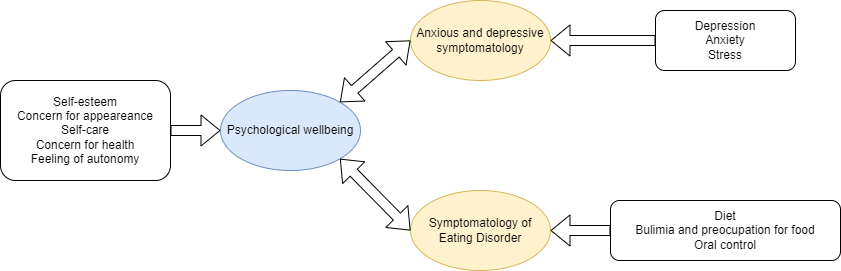

The diagram above was exported from draw.io. Its source (the exported page's mxGraphModel, read from the mxfile embedded in the PNG):
<mxGraphModel dx="2062" dy="1065" grid="1" gridSize="10" guides="1" tooltips="1" connect="1" arrows="1" fold="1" page="1" pageScale="1" pageWidth="827" pageHeight="1169" math="0" shadow="0">
  <root>
    <mxCell id="0" />
    <mxCell id="1" parent="0" />
    <mxCell id="ZmVo8lwo9tD5Zeg9ZAL1-1" value="Psychological wellbeing" style="ellipse;whiteSpace=wrap;html=1;fillColor=#dae8fc;strokeColor=#6c8ebf;" vertex="1" parent="1">
      <mxGeometry x="290" y="400" width="140" height="80" as="geometry" />
    </mxCell>
    <mxCell id="ZmVo8lwo9tD5Zeg9ZAL1-2" value="Anxious and depressive symptomatology" style="ellipse;whiteSpace=wrap;html=1;fillColor=#fff2cc;strokeColor=#d6b656;" vertex="1" parent="1">
      <mxGeometry x="480" y="310" width="140" height="80" as="geometry" />
    </mxCell>
    <mxCell id="ZmVo8lwo9tD5Zeg9ZAL1-3" value="Symptomatology of Eating Disorder" style="ellipse;whiteSpace=wrap;html=1;fillColor=#fff2cc;strokeColor=#d6b656;" vertex="1" parent="1">
      <mxGeometry x="480" y="500" width="140" height="80" as="geometry" />
    </mxCell>
    <mxCell id="ZmVo8lwo9tD5Zeg9ZAL1-4" value="" style="shape=flexArrow;endArrow=classic;startArrow=classic;html=1;rounded=0;entryX=0;entryY=0.5;entryDx=0;entryDy=0;exitX=1;exitY=0;exitDx=0;exitDy=0;" edge="1" parent="1" source="ZmVo8lwo9tD5Zeg9ZAL1-1" target="ZmVo8lwo9tD5Zeg9ZAL1-2">
      <mxGeometry width="100" height="100" relative="1" as="geometry">
        <mxPoint x="360" y="580" as="sourcePoint" />
        <mxPoint x="460" y="480" as="targetPoint" />
      </mxGeometry>
    </mxCell>
    <mxCell id="ZmVo8lwo9tD5Zeg9ZAL1-5" value="" style="shape=flexArrow;endArrow=classic;startArrow=classic;html=1;rounded=0;entryX=0;entryY=0.5;entryDx=0;entryDy=0;exitX=1;exitY=1;exitDx=0;exitDy=0;" edge="1" parent="1" source="ZmVo8lwo9tD5Zeg9ZAL1-1" target="ZmVo8lwo9tD5Zeg9ZAL1-3">
      <mxGeometry width="100" height="100" relative="1" as="geometry">
        <mxPoint x="389.4974746830585" y="431.7157287525383" as="sourcePoint" />
        <mxPoint x="520" y="390" as="targetPoint" />
      </mxGeometry>
    </mxCell>
    <mxCell id="ZmVo8lwo9tD5Zeg9ZAL1-7" value="Self-esteem&lt;br&gt;Concern for appeareance&lt;br&gt;Self-care&lt;br&gt;Concern for health&lt;br&gt;Feeling of autonomy" style="rounded=1;whiteSpace=wrap;html=1;" vertex="1" parent="1">
      <mxGeometry x="70" y="390" width="170" height="100" as="geometry" />
    </mxCell>
    <mxCell id="ZmVo8lwo9tD5Zeg9ZAL1-8" value="" style="shape=flexArrow;endArrow=classic;html=1;rounded=0;entryX=0;entryY=0.5;entryDx=0;entryDy=0;exitX=1;exitY=0.5;exitDx=0;exitDy=0;" edge="1" parent="1" source="ZmVo8lwo9tD5Zeg9ZAL1-7" target="ZmVo8lwo9tD5Zeg9ZAL1-1">
      <mxGeometry width="50" height="50" relative="1" as="geometry">
        <mxPoint x="390" y="510" as="sourcePoint" />
        <mxPoint x="440" y="460" as="targetPoint" />
      </mxGeometry>
    </mxCell>
    <mxCell id="ZmVo8lwo9tD5Zeg9ZAL1-9" value="Depression&lt;br&gt;Anxiety&lt;br&gt;Stress" style="rounded=1;whiteSpace=wrap;html=1;" vertex="1" parent="1">
      <mxGeometry x="725" y="320" width="140" height="60" as="geometry" />
    </mxCell>
    <mxCell id="ZmVo8lwo9tD5Zeg9ZAL1-11" value="" style="shape=flexArrow;endArrow=classic;html=1;rounded=0;entryX=1;entryY=0.5;entryDx=0;entryDy=0;exitX=0;exitY=0.5;exitDx=0;exitDy=0;" edge="1" parent="1" source="ZmVo8lwo9tD5Zeg9ZAL1-9" target="ZmVo8lwo9tD5Zeg9ZAL1-2">
      <mxGeometry width="50" height="50" relative="1" as="geometry">
        <mxPoint x="390" y="510" as="sourcePoint" />
        <mxPoint x="440" y="460" as="targetPoint" />
      </mxGeometry>
    </mxCell>
    <mxCell id="ZmVo8lwo9tD5Zeg9ZAL1-12" value="Diet&lt;br&gt;Bulimia and preocupation for food&lt;br&gt;Oral control" style="rounded=1;whiteSpace=wrap;html=1;" vertex="1" parent="1">
      <mxGeometry x="680" y="510" width="230" height="60" as="geometry" />
    </mxCell>
    <mxCell id="ZmVo8lwo9tD5Zeg9ZAL1-13" value="" style="shape=flexArrow;endArrow=classic;html=1;rounded=0;entryX=1;entryY=0.5;entryDx=0;entryDy=0;exitX=0;exitY=0.5;exitDx=0;exitDy=0;" edge="1" parent="1" source="ZmVo8lwo9tD5Zeg9ZAL1-12" target="ZmVo8lwo9tD5Zeg9ZAL1-3">
      <mxGeometry width="50" height="50" relative="1" as="geometry">
        <mxPoint x="720" y="360" as="sourcePoint" />
        <mxPoint x="630" y="360" as="targetPoint" />
      </mxGeometry>
    </mxCell>
  </root>
</mxGraphModel>